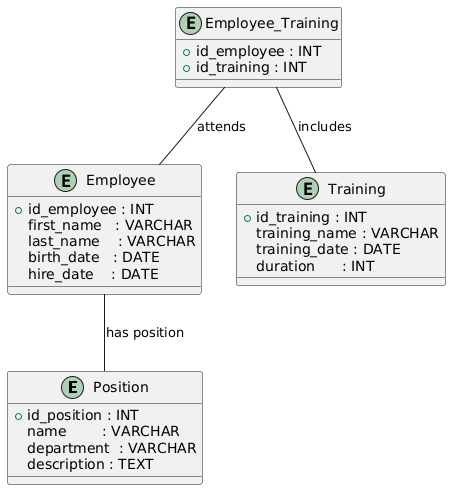

The diagram above was rendered by PlantUML. Its source (embedded in the PNG):
@startuml
' Таблиця для кадрових позицій
entity "Position" as p {
    +id_position : INT
    name        : VARCHAR
    department  : VARCHAR
    description : TEXT
}

' Таблиця для особового складу
entity "Employee" as e {
    +id_employee : INT
    first_name   : VARCHAR
    last_name    : VARCHAR
    birth_date   : DATE
    hire_date    : DATE
}

' Таблиця для навчання
entity "Training" as t {
    +id_training : INT
    training_name : VARCHAR
    training_date : DATE
    duration      : INT
}

' Зв'язок між співробітниками та кадровими позиціями
e -- p : "has position"

' Зв'язок між співробітниками та навчанням
entity "Employee_Training" as et {
    +id_employee : INT
    +id_training : INT
}

' Зв'язок між Employee_Training і таблицями Employee та Training
et -- e : "attends"
et -- t : "includes"
@enduml